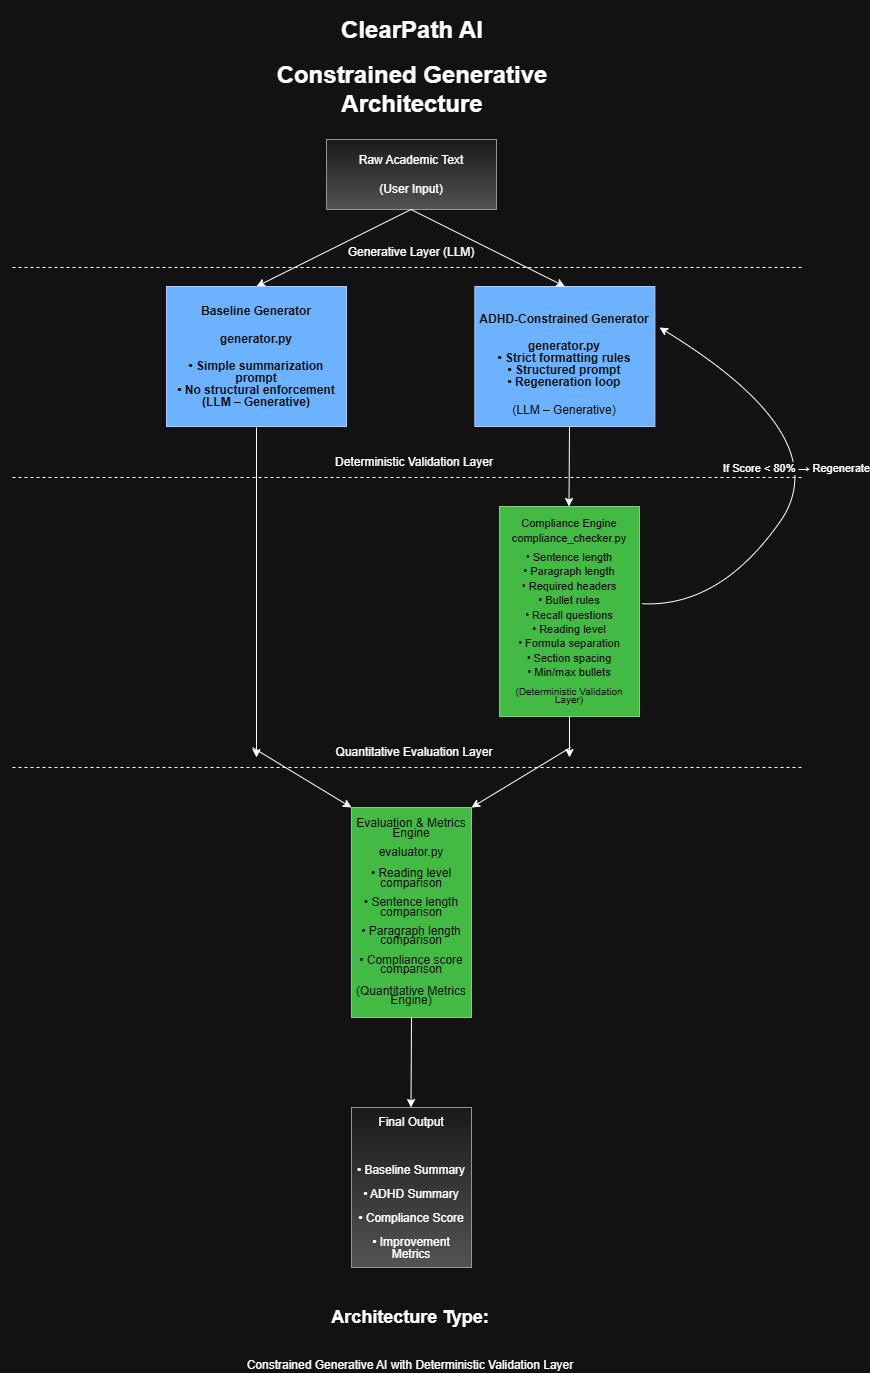

The diagram above was exported from draw.io. Its source (the exported page's mxGraphModel, read from the mxfile embedded in the PNG):
<mxGraphModel dx="2426" dy="1424" grid="1" gridSize="10" guides="1" tooltips="1" connect="1" arrows="1" fold="1" page="1" pageScale="1" pageWidth="850" pageHeight="1100" math="0" shadow="0">
  <root>
    <mxCell id="0" />
    <mxCell id="1" parent="0" />
    <mxCell id="Sn9LUD1zUIj1VSLab1gm-1" parent="1" style="rounded=0;whiteSpace=wrap;html=1;fillColor=#f5f5f5;gradientColor=#b3b3b3;strokeColor=#666666;" value="" vertex="1">
      <mxGeometry height="70" width="170" x="344" y="142" as="geometry" />
    </mxCell>
    <mxCell id="Sn9LUD1zUIj1VSLab1gm-2" edge="1" parent="1" style="endArrow=classic;html=1;rounded=0;entryX=0.5;entryY=0;entryDx=0;entryDy=0;" target="Sn9LUD1zUIj1VSLab1gm-6" value="">
      <mxGeometry height="50" relative="1" width="50" as="geometry">
        <mxPoint x="428.5" y="212" as="sourcePoint" />
        <mxPoint x="428.5" y="282" as="targetPoint" />
      </mxGeometry>
    </mxCell>
    <mxCell id="Sn9LUD1zUIj1VSLab1gm-3" parent="1" style="text;html=1;whiteSpace=wrap;strokeColor=none;fillColor=none;align=center;verticalAlign=middle;rounded=0;" value="Raw Academic Text&lt;br data-start=&quot;477&quot; data-end=&quot;480&quot;&gt;&lt;br/&gt;(User Input)" vertex="1">
      <mxGeometry height="30" width="120" x="369" y="162" as="geometry" />
    </mxCell>
    <mxCell id="Sn9LUD1zUIj1VSLab1gm-4" parent="1" style="rounded=0;whiteSpace=wrap;html=1;" value="" vertex="1">
      <mxGeometry height="140" width="170" x="189" y="289" as="geometry" />
    </mxCell>
    <mxCell id="Sn9LUD1zUIj1VSLab1gm-6" parent="1" style="text;html=1;whiteSpace=wrap;strokeColor=#001DBC;fillColor=#0050ef;align=center;verticalAlign=middle;rounded=0;fontColor=#ffffff;" value="&lt;div style=&quot;line-height: 100%;&quot;&gt;&lt;h4&gt;Baseline Generator&lt;/h4&gt;&lt;h4&gt;generator.py&lt;/h4&gt;&lt;h4&gt;&lt;/h4&gt;&lt;h4&gt;• Simple summarization prompt&lt;br&gt;• No structural enforcement&lt;br&gt;(LLM – Generative)&lt;/h4&gt;&lt;/div&gt;" vertex="1">
      <mxGeometry height="140" width="180" x="184" y="289" as="geometry" />
    </mxCell>
    <mxCell id="Sn9LUD1zUIj1VSLab1gm-9" parent="1" style="rounded=0;whiteSpace=wrap;html=1;" value="" vertex="1">
      <mxGeometry height="160" width="120" x="369" y="1110" as="geometry" />
    </mxCell>
    <mxCell id="Sn9LUD1zUIj1VSLab1gm-11" parent="1" style="text;html=1;whiteSpace=wrap;strokeColor=#666666;fillColor=#f5f5f5;align=center;verticalAlign=middle;rounded=0;gradientColor=#b3b3b3;" value="&lt;div style=&quot;line-height: 100%;&quot;&gt;&lt;p data-start=&quot;1614&quot; data-end=&quot;1628&quot;&gt;Final Output&lt;/p&gt;&lt;br&gt;&lt;p data-start=&quot;1630&quot; data-end=&quot;1712&quot;&gt;• Baseline Summary&lt;br data-start=&quot;1648&quot; data-end=&quot;1651&quot;&gt;&lt;br&gt;• ADHD Summary&lt;br data-start=&quot;1665&quot; data-end=&quot;1668&quot;&gt;&lt;br&gt;• Compliance Score&lt;br data-start=&quot;1686&quot; data-end=&quot;1689&quot;&gt;&lt;br&gt;• Improvement Metrics&lt;/p&gt;&lt;/div&gt;" vertex="1">
      <mxGeometry height="160" width="120" x="369" y="1110" as="geometry" />
    </mxCell>
    <mxCell id="Sn9LUD1zUIj1VSLab1gm-13" parent="1" style="rounded=0;whiteSpace=wrap;html=1;" value="" vertex="1">
      <mxGeometry height="210" width="140" x="517" y="509" as="geometry" />
    </mxCell>
    <mxCell id="Sn9LUD1zUIj1VSLab1gm-14" parent="1" style="text;html=1;whiteSpace=wrap;strokeColor=#005700;fillColor=#008a00;align=center;verticalAlign=middle;rounded=0;fontColor=#ffffff;" value="&lt;div style=&quot;line-height: 60%;&quot;&gt;&lt;p data-start=&quot;1062&quot; data-end=&quot;1105&quot;&gt;&lt;font style=&quot;font-size: 11px;&quot;&gt;Compliance Engine&lt;br data-start=&quot;1079&quot; data-end=&quot;1082&quot;&gt;&lt;br&gt;compliance_checker.py&lt;/font&gt;&lt;/p&gt;&lt;p data-start=&quot;1107&quot; data-end=&quot;1287&quot;&gt;&lt;font style=&quot;font-size: 11px;&quot;&gt;• Sentence length&lt;br data-start=&quot;1124&quot; data-end=&quot;1127&quot;&gt;&lt;br&gt;• Paragraph length&lt;br data-start=&quot;1145&quot; data-end=&quot;1148&quot;&gt;&lt;br&gt;• Required headers&lt;br data-start=&quot;1166&quot; data-end=&quot;1169&quot;&gt;&lt;br&gt;• Bullet rules&lt;br data-start=&quot;1183&quot; data-end=&quot;1186&quot;&gt;&lt;br&gt;• Recall questions&lt;br data-start=&quot;1204&quot; data-end=&quot;1207&quot;&gt;&lt;br&gt;• Reading level&lt;br data-start=&quot;1222&quot; data-end=&quot;1225&quot;&gt;&lt;br&gt;• Formula separation&lt;br data-start=&quot;1245&quot; data-end=&quot;1248&quot;&gt;&lt;br&gt;• Section spacing&lt;br data-start=&quot;1265&quot; data-end=&quot;1268&quot;&gt;&lt;br&gt;• Min/max bullets&lt;/font&gt;&lt;/p&gt;&lt;p data-start=&quot;1107&quot; data-end=&quot;1287&quot;&gt;&lt;font style=&quot;font-size: 10px;&quot;&gt;(Deterministic Validation Layer)&lt;/font&gt;&lt;/p&gt;&lt;/div&gt;" vertex="1">
      <mxGeometry height="210" width="140" x="517" y="509" as="geometry" />
    </mxCell>
    <mxCell id="Sn9LUD1zUIj1VSLab1gm-19" parent="1" style="rounded=0;whiteSpace=wrap;html=1;" value="" vertex="1">
      <mxGeometry height="140" width="170" x="497.38" y="289" as="geometry" />
    </mxCell>
    <mxCell id="Sn9LUD1zUIj1VSLab1gm-20" parent="1" style="text;html=1;whiteSpace=wrap;strokeColor=#001DBC;fillColor=#0050ef;align=center;verticalAlign=middle;rounded=0;fontColor=#ffffff;" value="&lt;div style=&quot;line-height: 100%;&quot;&gt;&lt;h4&gt;ADHD-Constrained Generator&lt;br&gt;&lt;/h4&gt;&lt;h4&gt;generator.py&lt;br&gt;• Strict formatting rules&lt;br&gt;• Structured prompt&lt;br&gt;• Regeneration loop&lt;/h4&gt;&lt;div&gt;(LLM – Generative)&lt;/div&gt;&lt;/div&gt;" vertex="1">
      <mxGeometry height="140" width="180" x="492.38" y="289" as="geometry" />
    </mxCell>
    <mxCell id="Sn9LUD1zUIj1VSLab1gm-23" edge="1" parent="1" style="endArrow=classic;html=1;rounded=0;" value="">
      <mxGeometry height="50" relative="1" width="50" as="geometry">
        <mxPoint x="274" y="430" as="sourcePoint" />
        <mxPoint x="274" y="760" as="targetPoint" />
      </mxGeometry>
    </mxCell>
    <mxCell id="Sn9LUD1zUIj1VSLab1gm-24" parent="1" style="text;html=1;whiteSpace=wrap;strokeColor=none;fillColor=none;align=center;verticalAlign=middle;rounded=0;" value="&lt;h1&gt;ClearPath AI&lt;/h1&gt;&lt;h1&gt;Constrained Generative Architecture&lt;/h1&gt;" vertex="1">
      <mxGeometry height="80" width="360" x="250" y="30" as="geometry" />
    </mxCell>
    <mxCell id="Sn9LUD1zUIj1VSLab1gm-25" parent="1" style="text;html=1;whiteSpace=wrap;strokeColor=none;fillColor=none;align=center;verticalAlign=middle;rounded=0;" value="&lt;h2&gt;Architecture Type:&lt;/h2&gt;&lt;br&gt;Constrained Generative AI with Deterministic Validation Layer" vertex="1">
      <mxGeometry height="30" width="820" x="18" y="1320" as="geometry" />
    </mxCell>
    <mxCell id="Sn9LUD1zUIj1VSLab1gm-27" edge="1" parent="1" style="endArrow=classic;html=1;rounded=0;entryX=0.5;entryY=0;entryDx=0;entryDy=0;" target="Sn9LUD1zUIj1VSLab1gm-20" value="">
      <mxGeometry height="50" relative="1" width="50" as="geometry">
        <mxPoint x="428.5" y="212" as="sourcePoint" />
        <mxPoint x="428.5" y="282" as="targetPoint" />
      </mxGeometry>
    </mxCell>
    <mxCell id="Sn9LUD1zUIj1VSLab1gm-28" edge="1" parent="1" style="endArrow=classic;html=1;rounded=0;exitX=0.5;exitY=1;exitDx=0;exitDy=0;" value="">
      <mxGeometry height="50" relative="1" width="50" as="geometry">
        <mxPoint x="587" y="429" as="sourcePoint" />
        <mxPoint x="586.5" y="509" as="targetPoint" />
      </mxGeometry>
    </mxCell>
    <mxCell id="Sn9LUD1zUIj1VSLab1gm-29" parent="1" style="rounded=0;whiteSpace=wrap;html=1;" value="" vertex="1">
      <mxGeometry height="210" width="120" x="369" y="810" as="geometry" />
    </mxCell>
    <mxCell id="Sn9LUD1zUIj1VSLab1gm-30" parent="1" style="text;html=1;whiteSpace=wrap;strokeColor=#005700;fillColor=#008a00;align=center;verticalAlign=middle;rounded=0;fontColor=#ffffff;" value="&lt;div style=&quot;line-height: 80%;&quot;&gt;&lt;p data-start=&quot;1371&quot; data-end=&quot;1405&quot;&gt;Evaluation &amp;amp; Metrics Engine&lt;br data-start=&quot;1388&quot; data-end=&quot;1391&quot;&gt;&lt;br&gt;evaluator.py&lt;/p&gt;&lt;p data-start=&quot;1407&quot; data-end=&quot;1530&quot;&gt;• Reading level comparison&lt;br data-start=&quot;1433&quot; data-end=&quot;1436&quot;&gt;&lt;br&gt;• Sentence length comparison&lt;br data-start=&quot;1464&quot; data-end=&quot;1467&quot;&gt;&lt;br&gt;• Paragraph length comparison&lt;br data-start=&quot;1496&quot; data-end=&quot;1499&quot;&gt;&lt;br&gt;• Compliance score comparison&lt;/p&gt;&lt;p data-start=&quot;1407&quot; data-end=&quot;1530&quot;&gt;(Quantitative Metrics Engine)&lt;/p&gt;&lt;/div&gt;" vertex="1">
      <mxGeometry height="210" width="120" x="369" y="810" as="geometry" />
    </mxCell>
    <mxCell id="Sn9LUD1zUIj1VSLab1gm-31" edge="1" parent="1" style="endArrow=classic;html=1;rounded=0;exitX=0.5;exitY=1;exitDx=0;exitDy=0;" value="">
      <mxGeometry height="50" relative="1" width="50" as="geometry">
        <mxPoint x="587" y="719" as="sourcePoint" />
        <mxPoint x="587" y="760" as="targetPoint" />
      </mxGeometry>
    </mxCell>
    <mxCell id="Sn9LUD1zUIj1VSLab1gm-32" edge="1" parent="1" source="Sn9LUD1zUIj1VSLab1gm-14" style="curved=1;endArrow=classic;html=1;rounded=0;exitX=1.017;exitY=0.463;exitDx=0;exitDy=0;exitPerimeter=0;" value="">
      <mxGeometry height="50" relative="1" width="50" as="geometry">
        <Array as="points">
          <mxPoint x="737" y="610" />
          <mxPoint x="857" y="440" />
        </Array>
        <mxPoint x="687" y="610" as="sourcePoint" />
        <mxPoint x="677" y="330" as="targetPoint" />
      </mxGeometry>
    </mxCell>
    <mxCell id="Sn9LUD1zUIj1VSLab1gm-33" connectable="0" parent="Sn9LUD1zUIj1VSLab1gm-32" style="edgeLabel;html=1;align=center;verticalAlign=middle;resizable=0;points=[];" value="If Score &amp;lt; 80% → Regenerate" vertex="1">
      <mxGeometry relative="1" x="-0.0536" y="19" as="geometry">
        <mxPoint as="offset" />
      </mxGeometry>
    </mxCell>
    <mxCell id="Sn9LUD1zUIj1VSLab1gm-34" edge="1" parent="1" style="endArrow=none;dashed=1;html=1;rounded=0;" value="">
      <mxGeometry height="50" relative="1" width="50" as="geometry">
        <mxPoint x="30" y="270" as="sourcePoint" />
        <mxPoint x="820" y="270" as="targetPoint" />
      </mxGeometry>
    </mxCell>
    <mxCell id="Sn9LUD1zUIj1VSLab1gm-35" parent="1" style="text;html=1;whiteSpace=wrap;strokeColor=none;fillColor=none;align=center;verticalAlign=middle;rounded=0;" value="Generative Layer (LLM)" vertex="1">
      <mxGeometry height="30" width="130" x="364" y="240" as="geometry" />
    </mxCell>
    <mxCell id="Sn9LUD1zUIj1VSLab1gm-36" edge="1" parent="1" style="endArrow=none;dashed=1;html=1;rounded=0;" value="">
      <mxGeometry height="50" relative="1" width="50" as="geometry">
        <mxPoint x="30" y="480" as="sourcePoint" />
        <mxPoint x="820" y="480" as="targetPoint" />
      </mxGeometry>
    </mxCell>
    <mxCell id="Sn9LUD1zUIj1VSLab1gm-37" parent="1" style="text;html=1;whiteSpace=wrap;strokeColor=none;fillColor=none;align=center;verticalAlign=middle;rounded=0;" value="Deterministic Validation Layer" vertex="1">
      <mxGeometry height="30" width="176" x="344" y="450" as="geometry" />
    </mxCell>
    <mxCell id="Sn9LUD1zUIj1VSLab1gm-39" edge="1" parent="1" style="endArrow=none;dashed=1;html=1;rounded=0;" value="">
      <mxGeometry height="50" relative="1" width="50" as="geometry">
        <mxPoint x="30" y="770" as="sourcePoint" />
        <mxPoint x="820" y="770" as="targetPoint" />
      </mxGeometry>
    </mxCell>
    <mxCell id="Sn9LUD1zUIj1VSLab1gm-40" parent="1" style="text;html=1;whiteSpace=wrap;strokeColor=none;fillColor=none;align=center;verticalAlign=middle;rounded=0;" value="Quantitative Evaluation Layer" vertex="1">
      <mxGeometry height="30" width="176" x="344" y="740" as="geometry" />
    </mxCell>
    <mxCell id="Sn9LUD1zUIj1VSLab1gm-41" edge="1" parent="1" source="Sn9LUD1zUIj1VSLab1gm-30" style="endArrow=classic;html=1;rounded=0;exitX=0.5;exitY=1;exitDx=0;exitDy=0;" value="">
      <mxGeometry height="50" relative="1" width="50" as="geometry">
        <mxPoint x="429" y="1030" as="sourcePoint" />
        <mxPoint x="428.5" y="1110" as="targetPoint" />
      </mxGeometry>
    </mxCell>
    <mxCell id="Sn9LUD1zUIj1VSLab1gm-42" edge="1" parent="1" style="endArrow=classic;html=1;rounded=0;entryX=0;entryY=0;entryDx=0;entryDy=0;" target="Sn9LUD1zUIj1VSLab1gm-30" value="">
      <mxGeometry height="50" relative="1" width="50" as="geometry">
        <mxPoint x="270" y="750" as="sourcePoint" />
        <mxPoint x="359" y="800" as="targetPoint" />
      </mxGeometry>
    </mxCell>
    <mxCell id="Sn9LUD1zUIj1VSLab1gm-43" edge="1" parent="1" style="endArrow=classic;html=1;rounded=0;entryX=0;entryY=0;entryDx=0;entryDy=0;" value="">
      <mxGeometry height="50" relative="1" width="50" as="geometry">
        <mxPoint x="588" y="750" as="sourcePoint" />
        <mxPoint x="489" y="810" as="targetPoint" />
      </mxGeometry>
    </mxCell>
  </root>
</mxGraphModel>